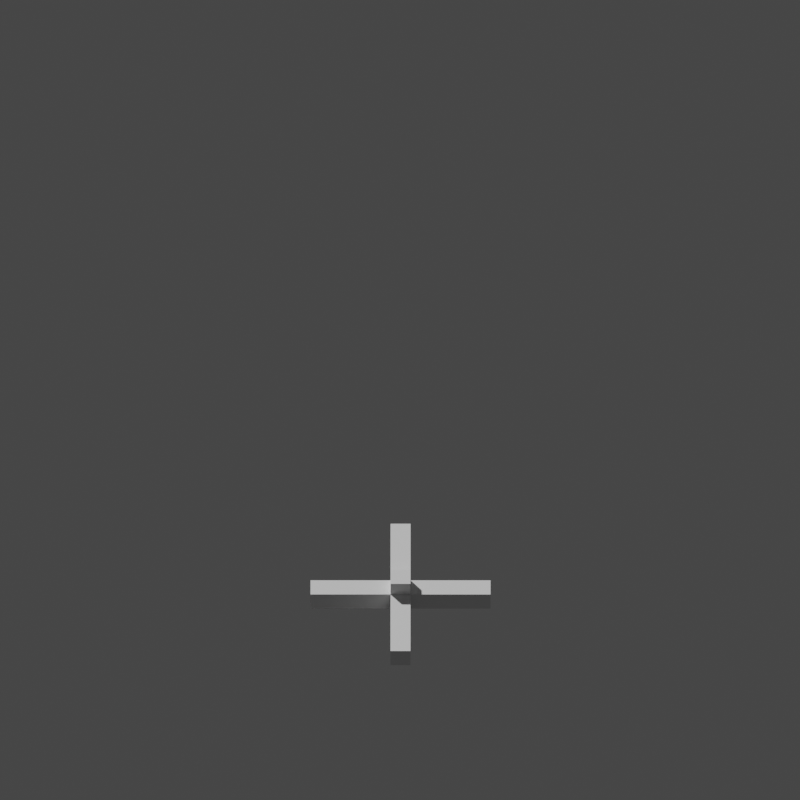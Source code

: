 # Source: fence.blend  (saved by Blender 2.82.7; exported with 4.5.12 LTS)
import bpy
from mathutils import Matrix  # noqa: F401  (used for matrix-valued properties, if any)

bpy.ops.wm.read_factory_settings(use_empty=True)
scene = bpy.context.scene
scene.name = 'Scene'

# ---- collections
col_collection = bpy.data.collections.new('Collection'); scene.collection.children.link(col_collection)

# ---- world
world_world = bpy.data.worlds.new('World'); scene.world = world_world
world_world.use_nodes = True; world_world.node_tree.nodes.clear()
_N = world_world.node_tree.nodes; _L = world_world.node_tree.links
n0 = _N.new('ShaderNodeOutputWorld'); n0.name = 'World Output'; n0.location = (300, 300)
n1 = _N.new('ShaderNodeBackground'); n1.name = 'Background'; n1.location = (10, 300)
n1.inputs[0].default_value = (0.05088, 0.05088, 0.05088, 1.0)
_L.new(n1.outputs[0], n0.inputs[0])
n0.is_active_output = True
world_world.color = (0.05088, 0.05088, 0.05088)
world_world.use_sun_shadow = False
world_world.sun_shadow_jitter_overblur = 0.0

# ---- cameras
cam_camera = bpy.data.cameras.new('Camera')
cam_camera.type = 'ORTHO'
cam_camera.clip_end = 100.0
cam_camera.ortho_scale = 16.0

# ---- meshes
me_cube_004 = bpy.data.meshes.new('Cube.004')
me_cube_004.from_pydata([(-1.0, -1.0, -1.0), (-1.0, -1.0, 1.0), (-1.0, 1.0, -1.0), (-1.0, 1.0, 1.0), (1.0, -1.0, -1.0), (1.0, -1.0, 1.0), (1.0, 1.0, -1.0), (1.0, 1.0, 1.0)], [], [(0, 1, 3, 2), (2, 3, 7, 6), (6, 7, 5, 4), (4, 5, 1, 0), (2, 6, 4, 0), (7, 3, 1, 5)])
_uv = me_cube_004.uv_layers.new(name='UVMap')
_uv.uv.foreach_set('vector', [0.2139, 0.6348, 0.211, 0.6348, 0.211, 0.6377, 0.2139, 0.6377, 0.205, 0.6438, 0.202, 0.6438, 0.202, 0.6467, 0.205, 0.6467, 0.499, 0.6677, 0.3343, 0.6677, 0.3343, 0.8323, 0.499, 0.8323, 0.2139, 0.6378, 0.211, 0.6378, 0.211, 0.6407, 0.2139, 0.6407, 0.2139, 0.6408, 0.211, 0.6408, 0.211, 0.6437, 0.2139, 0.6437, 0.2109, 0.6438, 0.208, 0.6438, 0.208, 0.6467, 0.2109, 0.6467])
me_cube_004.use_remesh_fix_poles = True
me_cube_004.use_remesh_preserve_attributes = False
me_cube_004.use_mirror_vertex_groups = False
me_cube_004.update()
me_cube_005 = bpy.data.meshes.new('Cube.005')
me_cube_005.from_pydata([(-1.0, -1.0, -1.0), (-1.0, -1.0, 1.0), (-1.0, 1.0, -1.0), (-1.0, 1.0, 1.0), (1.0, -1.0, -1.0), (1.0, -1.0, 1.0), (1.0, 1.0, -1.0), (1.0, 1.0, 1.0)], [], [(0, 1, 3, 2), (2, 3, 7, 6), (6, 7, 5, 4), (4, 5, 1, 0), (2, 6, 4, 0), (7, 3, 1, 5)])
_uv = me_cube_005.uv_layers.new(name='UVMap')
_uv.uv.foreach_set('vector', [0.202, 0.6318, 0.199, 0.6318, 0.199, 0.6347, 0.202, 0.6347, 0.202, 0.6348, 0.199, 0.6348, 0.199, 0.6377, 0.202, 0.6377, 0.205, 0.6318, 0.202, 0.6318, 0.202, 0.6347, 0.205, 0.6347, 0.205, 0.6348, 0.202, 0.6348, 0.202, 0.6377, 0.205, 0.6377, 0.1657, 0.3343, 0.001001, 0.3343, 0.001001, 0.499, 0.1657, 0.499, 0.208, 0.6318, 0.205, 0.6318, 0.205, 0.6347, 0.208, 0.6347])
me_cube_005.use_remesh_fix_poles = True
me_cube_005.use_remesh_preserve_attributes = False
me_cube_005.use_mirror_vertex_groups = False
me_cube_005.update()
me_cube_006 = bpy.data.meshes.new('Cube.006')
me_cube_006.from_pydata([(-1.0, -1.0, -1.0), (-1.0, -1.0, 1.0), (-1.0, 1.0, -1.0), (-1.0, 1.0, 1.0), (1.0, -1.0, -1.0), (1.0, -1.0, 1.0), (1.0, 1.0, -1.0), (1.0, 1.0, 1.0)], [], [(0, 1, 3, 2), (2, 3, 7, 6), (6, 7, 5, 4), (4, 5, 1, 0), (2, 6, 4, 0), (7, 3, 1, 5)])
_uv = me_cube_006.uv_layers.new(name='UVMap')
_uv.uv.foreach_set('vector', [0.6657, 0.1677, 0.501, 0.1677, 0.501, 0.3323, 0.6657, 0.3323, 0.208, 0.6408, 0.205, 0.6408, 0.205, 0.6437, 0.208, 0.6437, 0.2109, 0.6378, 0.208, 0.6378, 0.208, 0.6407, 0.2109, 0.6407, 0.2109, 0.6408, 0.208, 0.6408, 0.208, 0.6437, 0.2109, 0.6437, 0.202, 0.6438, 0.199, 0.6438, 0.199, 0.6467, 0.202, 0.6467, 0.2139, 0.6318, 0.211, 0.6318, 0.211, 0.6347, 0.2139, 0.6347])
me_cube_006.use_remesh_fix_poles = True
me_cube_006.use_remesh_preserve_attributes = False
me_cube_006.use_mirror_vertex_groups = False
me_cube_006.update()
me_cube_007 = bpy.data.meshes.new('Cube.007')
me_cube_007.from_pydata([(-1.0, -1.0, -1.0), (-1.0, -1.0, 1.0), (-1.0, 1.0, -1.0), (-1.0, 1.0, 1.0), (1.0, -1.0, -1.0), (1.0, -1.0, 1.0), (1.0, 1.0, -1.0), (1.0, 1.0, 1.0)], [], [(0, 1, 3, 2), (2, 3, 7, 6), (6, 7, 5, 4), (4, 5, 1, 0), (2, 6, 4, 0), (7, 3, 1, 5)])
_uv = me_cube_007.uv_layers.new(name='UVMap')
_uv.uv.foreach_set('vector', [0.208, 0.6348, 0.205, 0.6348, 0.205, 0.6377, 0.208, 0.6377, 0.3323, 0.3343, 0.1677, 0.3343, 0.1677, 0.499, 0.3323, 0.499, 0.208, 0.6378, 0.205, 0.6378, 0.205, 0.6407, 0.208, 0.6407, 0.202, 0.6408, 0.199, 0.6408, 0.199, 0.6437, 0.202, 0.6437, 0.2109, 0.6318, 0.208, 0.6318, 0.208, 0.6347, 0.2109, 0.6347, 0.205, 0.6408, 0.202, 0.6408, 0.202, 0.6437, 0.205, 0.6437])
me_cube_007.use_remesh_fix_poles = True
me_cube_007.use_remesh_preserve_attributes = False
me_cube_007.use_mirror_vertex_groups = False
me_cube_007.update()
me_cube_008 = bpy.data.meshes.new('Cube.008')
me_cube_008.from_pydata([(-1.0, -1.0, -1.0), (-1.0, -1.0, 1.0), (-1.0, 1.0, -1.0), (-1.0, 1.0, 1.0), (1.0, -1.0, -1.0), (1.0, -1.0, 1.0), (1.0, 1.0, -1.0), (1.0, 1.0, 1.0)], [], [(0, 1, 3, 2), (2, 3, 7, 6), (6, 7, 5, 4), (4, 5, 1, 0), (2, 6, 4, 0), (7, 3, 1, 5)])
_uv = me_cube_008.uv_layers.new(name='UVMap')
_uv.uv.foreach_set('vector', [0.2139, 0.6438, 0.211, 0.6438, 0.211, 0.6467, 0.2139, 0.6467, 0.2169, 0.6318, 0.214, 0.6318, 0.214, 0.6347, 0.2169, 0.6347, 0.202, 0.6468, 0.199, 0.6468, 0.199, 0.6497, 0.202, 0.6497, 0.999, 0.1677, 0.8343, 0.1677, 0.8343, 0.3323, 0.999, 0.3323, 0.205, 0.6468, 0.202, 0.6468, 0.202, 0.6497, 0.205, 0.6497, 0.208, 0.6468, 0.205, 0.6468, 0.205, 0.6497, 0.208, 0.6497])
me_cube_008.use_remesh_fix_poles = True
me_cube_008.use_remesh_preserve_attributes = False
me_cube_008.use_mirror_vertex_groups = False
me_cube_008.update()
me_cube_001 = bpy.data.meshes.new('Cube.001')
me_cube_001.from_pydata([(-1.0, -1.0, -1.0), (-1.0, -1.0, 1.0), (-1.0, 1.0, -1.0), (-1.0, 1.0, 1.0), (1.0, -1.0, -1.0), (1.0, -1.0, 1.0), (1.0, 1.0, -1.0), (1.0, 1.0, 1.0)], [], [(0, 1, 3, 2), (2, 3, 7, 6), (6, 7, 5, 4), (4, 5, 1, 0), (2, 6, 4, 0), (7, 3, 1, 5)])
_uv = me_cube_001.uv_layers.new(name='UVMap')
_uv.uv.foreach_set('vector', [0.375, 0.0, 0.625, 0.0, 0.625, 0.25, 0.375, 0.25, 0.375, 0.25, 0.625, 0.25, 0.625, 0.5, 0.375, 0.5, 0.375, 0.5, 0.625, 0.5, 0.625, 0.75, 0.375, 0.75, 0.375, 0.75, 0.625, 0.75, 0.625, 1.0, 0.375, 1.0, 0.125, 0.5, 0.375, 0.5, 0.375, 0.75, 0.125, 0.75, 0.625, 0.5, 0.875, 0.5, 0.875, 0.75, 0.625, 0.75])
me_cube_001.use_remesh_fix_poles = True
me_cube_001.use_remesh_preserve_attributes = False
me_cube_001.use_mirror_vertex_groups = False
me_cube_001.update()

# ---- objects
ob_cube_002 = bpy.data.objects.new('Cube.002', me_cube_004)
ob_cube_003 = bpy.data.objects.new('Cube.003', me_cube_005)
ob_cube_004 = bpy.data.objects.new('Cube.004', me_cube_006)
ob_cube_005 = bpy.data.objects.new('Cube.005', me_cube_007)
ob_cube_006 = bpy.data.objects.new('Cube.006', me_cube_008)
ob_camera = bpy.data.objects.new('Camera', cam_camera)
ob_cube_001 = bpy.data.objects.new('Cube.001', me_cube_001)

# ---- transforms, parenting, visibility, modifiers, constraints
ob_cube_002.location = (-1.0, 0.0, 1.5)
ob_cube_002.scale = (0.8, 0.2, 0.2)
ob_cube_002.lineart.crease_threshold = 0.0
ob_cube_003.location = (0.0, 0.0, 1.0)
ob_cube_003.scale = (0.2, 0.2, 1.0)
ob_cube_003.lineart.crease_threshold = 0.0
ob_cube_004.location = (1.0, 0.0, 1.5)
ob_cube_004.scale = (0.8, 0.2, 0.2)
ob_cube_004.lineart.crease_threshold = 0.0
ob_cube_005.location = (0.0, -1.0, 1.5)
ob_cube_005.scale = (0.2, 0.8, 0.2)
ob_cube_005.lineart.crease_threshold = 0.0
ob_cube_006.location = (0.0, 1.0, 1.5)
ob_cube_006.scale = (0.2, 0.8, 0.2)
ob_cube_006.lineart.crease_threshold = 0.0
ob_camera.location = (0.0, 25.0, 32.0)
ob_camera.rotation_euler = (0.7854, 0.0, 3.142)
ob_camera.lock_rotations_4d = False
ob_camera.empty_display_type = 'ARROWS'
ob_camera.color = (0.0, 0.0, 0.0, 0.0)
ob_camera.display_type = 'WIRE'
ob_camera.lineart.crease_threshold = 0.0
ob_cube_001.location = (0.0, 0.0, -1.0)
ob_cube_001.scale = (2.0, 2.0, 1.0)
ob_cube_001.hide_render = True
ob_cube_001.lineart.crease_threshold = 0.0

# ---- collection membership
scene.collection.objects.link(ob_cube_002)
scene.collection.objects.link(ob_cube_003)
scene.collection.objects.link(ob_cube_004)
scene.collection.objects.link(ob_cube_005)
scene.collection.objects.link(ob_cube_006)
col_collection.objects.link(ob_camera)
col_collection.objects.link(ob_cube_001)

# ---- scene / render settings (as saved in the file)
scene.camera = ob_camera
scene.frame_start = 1; scene.frame_end = 250; scene.frame_set(1)
scene.render.engine = 'CYCLES'
scene.render.resolution_x = 1024
scene.render.resolution_y = 1024
scene.render.pixel_aspect_x = 1.41
scene.render.film_transparent = True
scene.cycles.use_denoising = False
scene.cycles.samples = 128
scene.cycles.sampling_pattern = 'TABULATED_SOBOL'
scene.cycles.use_adaptive_sampling = False
scene.cycles.use_light_tree = False
scene.cycles.bake_type = 'NORMAL'
scene.view_settings.view_transform = 'Filmic'
bpy.context.view_layer.update()

# ---- added for rendering (the .blend has no usable light): sun
light_auto_sun = bpy.data.lights.new('AutoSun', 'SUN')
light_auto_sun.energy = 3.0
light_auto_sun.angle = 0.0523599
ob_auto_sun = bpy.data.objects.new('AutoSun', light_auto_sun)
scene.collection.objects.link(ob_auto_sun)
ob_auto_sun.rotation_euler = (0.872665, 0.174533, 0.523599)
bpy.context.view_layer.update()
